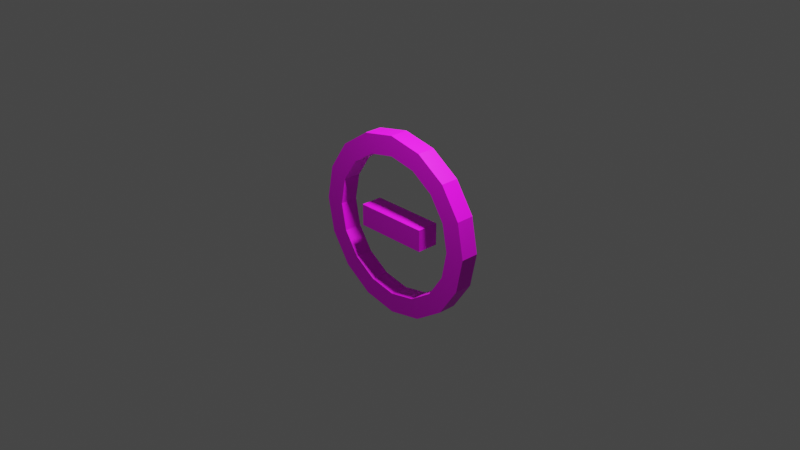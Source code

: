 # Source: PowerUpDecreaseLives.blend  (saved by Blender 2.91.10; exported with 4.5.12 LTS)
import bpy
from mathutils import Matrix  # noqa: F401  (used for matrix-valued properties, if any)

bpy.ops.wm.read_factory_settings(use_empty=True)
scene = bpy.context.scene
scene.name = 'Scene'

# ---- collections
col_collection = bpy.data.collections.new('Collection'); scene.collection.children.link(col_collection)

# ---- images (referenced by path relative to the original .blend; pixels are not part of the script)
import os
ASSET_DIR = os.environ.get("B2B_ASSET_DIR", "")  # directory of the original .blend (textures are referenced by path, not embedded)
HERE = os.path.dirname(os.path.abspath(__file__))  # packed textures are extracted next to this script under _unpacked/

def load_image(name, relpath, width, height, colorspace="sRGB"):
    """Load a texture the original file referenced (path relative to the .blend, or extracted next to this script)."""
    p = next((c for c in (os.path.join(HERE, relpath), os.path.join(ASSET_DIR, relpath)) if relpath and os.path.exists(c)), "")
    if p:
        img = bpy.data.images.load(p, check_existing=True)
        img.name = name
    else:  # same state as the original file: an image datablock whose file is absent (Cycles renders it pink)
        img = bpy.data.images.new(name, width, height)
        img.source = "FILE"
        img.filepath = "//" + (relpath or name)
    img.colorspace_settings.name = colorspace
    return img
img_powerupdecreasespeed_png = load_image('PowerUpDecreaseSpeed.png', 'PowerUpDecreaseSpeed.png', 1024, 1024, 'sRGB')

# ---- materials (node trees are filled in below, after node groups)
mat_powerup = bpy.data.materials.new('PowerUp')
mat_powerup.use_transparent_shadow = False

# ---- material node trees
mat_powerup.use_nodes = True; mat_powerup.node_tree.nodes.clear()
_N = mat_powerup.node_tree.nodes; _L = mat_powerup.node_tree.links
n0 = _N.new('ShaderNodeBsdfPrincipled'); n0.name = 'Principled BSDF'; n0.location = (10, 300)
n0.distribution = 'GGX'
n0.subsurface_method = 'BURLEY'
n0.inputs[3].default_value = 1.45
n0.inputs[27].default_value = (0.0, 0.0, 0.0, 1.0)
n0.inputs[28].default_value = 1.0
n1 = _N.new('ShaderNodeOutputMaterial'); n1.name = 'Material Output'; n1.location = (300, 300)
n2 = _N.new('ShaderNodeTexImage'); n2.name = 'Image Texture'; n2.location = (-280, 280)
n2.image = img_powerupdecreasespeed_png
_L.new(n0.outputs[0], n1.inputs[0])
_L.new(n2.outputs[0], n0.inputs[0])
n1.is_active_output = True

# ---- world
world_world = bpy.data.worlds.new('World'); scene.world = world_world
world_world.use_nodes = True; world_world.node_tree.nodes.clear()
_N = world_world.node_tree.nodes; _L = world_world.node_tree.links
n0 = _N.new('ShaderNodeOutputWorld'); n0.name = 'World Output'; n0.location = (300, 300)
n1 = _N.new('ShaderNodeBackground'); n1.name = 'Background'; n1.location = (10, 300)
n1.inputs[0].default_value = (0.05088, 0.05088, 0.05088, 1.0)
_L.new(n1.outputs[0], n0.inputs[0])
n0.is_active_output = True
world_world.color = (0.05088, 0.05088, 0.05088)
world_world.use_sun_shadow = False
world_world.sun_shadow_jitter_overblur = 0.0

# ---- cameras
cam_camera = bpy.data.cameras.new('Camera')
cam_camera.clip_end = 100.0
cam_camera.ortho_scale = 7.314

# ---- lights
light_light = bpy.data.lights.new('Light', 'POINT')
light_light.transmission_factor = 0.0
light_light.energy = 250.0
light_light.shadow_soft_size = 0.1
light_light.shadow_maximum_resolution = 0.006
light_light.use_absolute_resolution = True

# ---- meshes
me_powerup = bpy.data.meshes.new('PowerUp')
me_powerup.from_pydata([(2.925e-08, 0.5625, -0.05625), (2.925e-08, 0.5625, 0.05625), (0.2153, 0.5197, -0.05625), (0.2153, 0.5197, 0.05625), (0.3977, 0.3977, -0.05625), (0.3977, 0.3977, 0.05625), (0.5197, 0.2153, -0.05625), (0.5197, 0.2153, 0.05625), (0.5625, -9.737e-09, -0.05625), (0.5625, -9.737e-09, 0.05625), (0.5197, -0.2153, -0.05625), (0.5197, -0.2153, 0.05625), (0.3977, -0.3977, -0.05625), (0.3977, -0.3977, 0.05625), (0.2153, -0.5197, -0.05625), (0.2153, -0.5197, 0.05625), (1.142e-07, -0.5625, -0.05625), (1.142e-07, -0.5625, 0.05625), (-0.2153, -0.5197, -0.05625), (-0.2153, -0.5197, 0.05625), (-0.3977, -0.3977, -0.05625), (-0.3977, -0.3977, 0.05625), (-0.5197, -0.2153, -0.05625), (-0.5197, -0.2153, 0.05625), (-0.5625, 2.379e-08, -0.05625), (-0.5625, 2.379e-08, 0.05625), (-0.5197, 0.2153, -0.05625), (-0.5197, 0.2153, 0.05625), (-0.3977, 0.3977, -0.05625), (-0.3977, 0.3977, 0.05625), (-0.2153, 0.5197, -0.05625), (-0.2153, 0.5197, 0.05625), (-0.168, 0.4055, -0.05625), (-0.168, 0.4055, 0.05625), (0.168, 0.4055, 0.05625), (4.422e-08, 0.4389, 0.05625), (4.422e-08, 0.4389, -0.05625), (0.4389, -1.495e-08, 0.05625), (0.4055, -0.168, 0.05625), (0.4055, 0.168, 0.05625), (-0.3104, 0.3104, -0.05625), (-0.3104, 0.3104, 0.05625), (-0.4055, 0.168, -0.05625), (-0.4055, 0.168, 0.05625), (-0.4389, 7.541e-09, -0.05625), (-0.4389, 1.121e-08, 0.05625), (-0.4055, -0.168, 0.05625), (-0.3104, -0.3104, 0.05625), (-0.4055, -0.168, -0.05625), (-0.168, -0.4055, 0.05625), (0.168, -0.4055, 0.05625), (1.105e-07, -0.4389, 0.05625), (-0.3104, -0.3104, -0.05625), (0.3104, -0.3104, 0.05625), (0.3104, 0.3104, 0.05625), (-0.168, -0.4055, -0.05625), (0.3104, -0.3104, -0.05625), (0.4389, -1.862e-08, -0.05625), (0.4055, -0.168, -0.05625), (1.105e-07, -0.4389, -0.05625), (0.168, -0.4055, -0.05625), (0.3104, 0.3104, -0.05625), (0.168, 0.4055, -0.05625), (0.4055, 0.168, -0.05625), (-0.06737, -0.06737, 0.06737), (-0.06737, 0.06737, 0.06737), (-0.06737, -0.06737, -0.06737), (-0.06737, 0.06737, -0.06737), (0.06737, -0.06737, 0.06737), (0.06737, 0.06737, 0.06737), (0.06737, -0.06737, -0.06737), (0.06737, 0.06737, -0.06737), (0.2361, 0.06737, -0.06737), (0.2361, -0.06737, -0.06737), (0.2361, -0.06737, 0.06737), (0.2361, 0.06737, 0.06737), (-0.2361, -0.06737, -0.06737), (-0.2361, -0.06737, 0.06737), (-0.2361, 0.06737, 0.06737), (-0.2361, 0.06737, -0.06737)], [], [(1, 2, 0), (3, 4, 2), (4, 7, 6), (7, 8, 6), (9, 10, 8), (11, 12, 10), (13, 14, 12), (15, 16, 14), (17, 18, 16), (19, 20, 18), (21, 22, 20), (23, 24, 22), (25, 26, 24), (27, 28, 26), (29, 30, 28), (31, 0, 30), (32, 35, 33), (40, 33, 41), (42, 41, 43), (43, 44, 42), (45, 48, 44), (46, 52, 48), (49, 52, 47), (51, 55, 49), (50, 59, 51), (53, 60, 50), (38, 56, 53), (37, 58, 38), (37, 63, 57), (54, 63, 39), (54, 62, 61), (34, 36, 62), (37, 38, 9), (46, 45, 25), (42, 44, 24), (10, 56, 58), (64, 76, 66), (67, 70, 66), (68, 75, 69), (69, 64, 68), (72, 74, 73), (70, 74, 68), (69, 72, 71), (71, 73, 70), (78, 76, 77), (66, 79, 67), (65, 77, 64), (67, 78, 65), (1, 3, 2), (3, 5, 4), (4, 5, 7), (7, 9, 8), (9, 11, 10), (11, 13, 12), (13, 15, 14), (15, 17, 16), (17, 19, 18), (19, 21, 20), (21, 23, 22), (23, 25, 24), (25, 27, 26), (27, 29, 28), (29, 31, 30), (31, 1, 0), (32, 36, 35), (40, 32, 33), (42, 40, 41), (43, 45, 44), (45, 46, 48), (46, 47, 52), (49, 55, 52), (51, 59, 55), (50, 60, 59), (53, 56, 60), (38, 58, 56), (37, 57, 58), (37, 39, 63), (54, 61, 63), (54, 34, 62), (34, 35, 36), (38, 11, 9), (9, 7, 37), (7, 5, 39), (37, 7, 39), (5, 54, 39), (34, 54, 5), (5, 3, 34), (3, 1, 34), (1, 31, 35), (31, 29, 33), (35, 31, 33), (29, 27, 43), (27, 25, 43), (25, 23, 46), (23, 21, 47), (21, 19, 49), (19, 17, 49), (17, 15, 50), (15, 13, 53), (13, 11, 38), (13, 38, 53), (35, 34, 1), (15, 53, 50), (17, 50, 51), (17, 51, 49), (41, 33, 29), (43, 41, 29), (21, 49, 47), (45, 43, 25), (23, 47, 46), (56, 12, 60), (12, 14, 60), (14, 16, 59), (16, 18, 59), (18, 20, 55), (20, 22, 52), (55, 20, 52), (22, 24, 44), (24, 26, 42), (26, 28, 40), (28, 30, 32), (30, 0, 36), (0, 2, 36), (2, 4, 62), (4, 6, 61), (62, 4, 61), (6, 63, 61), (59, 60, 14), (2, 62, 36), (55, 59, 18), (30, 36, 32), (28, 32, 40), (48, 52, 22), (44, 48, 22), (26, 40, 42), (57, 63, 6), (6, 8, 57), (8, 10, 58), (10, 12, 56), (58, 57, 8), (64, 77, 76), (67, 71, 70), (68, 74, 75), (69, 65, 64), (70, 68, 66), (64, 66, 68), (71, 65, 69), (67, 65, 71), (72, 75, 74), (70, 73, 74), (69, 75, 72), (71, 72, 73), (78, 79, 76), (66, 76, 79), (65, 78, 77), (67, 79, 78)])
_uv = me_powerup.uv_layers.new(name='UVMap')
_uv.uv.foreach_set('vector', [1.0, 1.0, 0.9375, 0.5, 1.0, 0.5, 0.9375, 1.0, 0.875, 0.5, 0.9375, 0.5, 0.875, 0.5, 0.8125, 1.0, 0.8125, 0.5, 0.8125, 1.0, 0.75, 0.5, 0.8125, 0.5, 0.75, 1.0, 0.6875, 0.5, 0.75, 0.5, 0.6875, 1.0, 0.625, 0.5, 0.6875, 0.5, 0.625, 1.0, 0.5625, 0.5, 0.625, 0.5, 0.5625, 1.0, 0.5, 0.5, 0.5625, 0.5, 0.5, 1.0, 0.4375, 0.5, 0.5, 0.5, 0.4375, 1.0, 0.375, 0.5, 0.4375, 0.5, 0.375, 1.0, 0.3125, 0.5, 0.375, 0.5, 0.3125, 1.0, 0.25, 0.5, 0.3125, 0.5, 0.25, 1.0, 0.1875, 0.5, 0.25, 0.5, 0.1875, 1.0, 0.125, 0.5, 0.1875, 0.5, 0.125, 1.0, 0.0625, 0.5, 0.125, 0.5, 0.0625, 1.0, 0.0, 0.5, 0.0625, 0.5, 1.0, 0.6688, 0.9375, 0.8312, 1.0, 0.8312, 0.9375, 0.6688, 0.875, 0.8312, 0.9375, 0.8312, 0.875, 0.6688, 0.8125, 0.8312, 0.875, 0.8312, 0.75, 0.8312, 0.8125, 0.6688, 0.75, 0.6688, 0.6875, 0.8312, 0.75, 0.6688, 0.6875, 0.6688, 0.625, 0.8312, 0.6875, 0.6688, 0.625, 0.6688, 0.625, 0.8312, 0.5625, 0.6688, 0.5625, 0.8312, 0.5625, 0.8312, 0.5, 0.6688, 0.5, 0.8312, 0.5, 0.8312, 0.4375, 0.6688, 0.4375, 0.8312, 0.4375, 0.8312, 0.375, 0.6688, 0.375, 0.8312, 0.375, 0.8312, 0.3125, 0.6688, 0.3125, 0.8312, 0.3125, 0.8312, 0.25, 0.6688, 0.25, 0.8312, 0.1875, 0.8312, 0.25, 0.6688, 0.1875, 0.6688, 0.1875, 0.8312, 0.125, 0.6688, 0.125, 0.8312, 0.0625, 0.8312, 0.125, 0.6688, 0.0625, 0.6688, 0.0, 0.8312, 0.0625, 0.6688, 0.0, 0.6688, 0.8307, 0.279, 0.721, 0.1693, 0.9239, 0.2168, 0.1099, 0.5776, 0.1693, 0.721, 0.07612, 0.7832, 0.4224, 0.1099, 0.279, 0.1693, 0.2168, 0.07612, 0.5995, 1.0, 0.4224, 0.8901, 0.5776, 0.8901, 0.6427, 7.888e-08, 1.0, 0.2853, 0.6427, 0.2853, 0.2853, 0.3573, 3.155e-08, 0.6427, 1.578e-08, 0.3573, 0.3573, 0.2853, 0.0, 0.0, 0.3573, 3.155e-08, 0.3573, 3.155e-08, 0.6427, 0.2853, 0.3573, 0.2853, 1.0, 0.7508, 0.6667, 0.4175, 1.0, 0.4175, 0.3573, 0.2853, 0.0, 0.0, 0.3573, 3.155e-08, 0.2853, 0.6427, 0.0, 1.0, 6.311e-08, 0.6427, 0.2853, 0.6427, 6.311e-08, 1.0, 3.155e-08, 0.6427, 1.0, 0.3333, 0.6667, 2.074e-08, 1.0, 0.0, 1.578e-08, 0.3573, 0.2853, 0.0, 0.2853, 0.3573, 0.6427, 7.888e-08, 1.0, 0.2853, 0.6427, 0.2853, 6.311e-08, 0.3573, 0.2853, 3.155e-08, 0.2853, 0.3573, 1.0, 1.0, 0.9375, 1.0, 0.9375, 0.5, 0.9375, 1.0, 0.875, 1.0, 0.875, 0.5, 0.875, 0.5, 0.875, 1.0, 0.8125, 1.0, 0.8125, 1.0, 0.75, 1.0, 0.75, 0.5, 0.75, 1.0, 0.6875, 1.0, 0.6875, 0.5, 0.6875, 1.0, 0.625, 1.0, 0.625, 0.5, 0.625, 1.0, 0.5625, 1.0, 0.5625, 0.5, 0.5625, 1.0, 0.5, 1.0, 0.5, 0.5, 0.5, 1.0, 0.4375, 1.0, 0.4375, 0.5, 0.4375, 1.0, 0.375, 1.0, 0.375, 0.5, 0.375, 1.0, 0.3125, 1.0, 0.3125, 0.5, 0.3125, 1.0, 0.25, 1.0, 0.25, 0.5, 0.25, 1.0, 0.1875, 1.0, 0.1875, 0.5, 0.1875, 1.0, 0.125, 1.0, 0.125, 0.5, 0.125, 1.0, 0.0625, 1.0, 0.0625, 0.5, 0.0625, 1.0, 0.0, 1.0, 0.0, 0.5, 1.0, 0.6688, 0.9375, 0.6688, 0.9375, 0.8312, 0.9375, 0.6688, 0.875, 0.6688, 0.875, 0.8312, 0.875, 0.6688, 0.8125, 0.6688, 0.8125, 0.8312, 0.75, 0.8312, 0.8125, 0.8312, 0.8125, 0.6688, 0.6875, 0.8312, 0.75, 0.8312, 0.75, 0.6688, 0.625, 0.8312, 0.6875, 0.8312, 0.6875, 0.6688, 0.625, 0.8312, 0.625, 0.6688, 0.5625, 0.6688, 0.5625, 0.8312, 0.5625, 0.6688, 0.5, 0.6688, 0.5, 0.8312, 0.5, 0.6688, 0.4375, 0.6688, 0.4375, 0.8312, 0.4375, 0.6688, 0.375, 0.6688, 0.375, 0.8312, 0.375, 0.6688, 0.3125, 0.6688, 0.3125, 0.8312, 0.3125, 0.6688, 0.25, 0.6688, 0.1875, 0.8312, 0.25, 0.8312, 0.25, 0.6688, 0.1875, 0.8312, 0.1875, 0.6688, 0.125, 0.6688, 0.0625, 0.8312, 0.125, 0.8312, 0.125, 0.6688, 0.0, 0.8312, 0.0625, 0.8312, 0.0625, 0.6688, 0.721, 0.1693, 0.7832, 0.07612, 0.9239, 0.2168, 0.9239, 0.2168, 1.0, 0.4005, 0.8307, 0.279, 1.0, 0.4005, 1.0, 0.5995, 0.8901, 0.4224, 0.8307, 0.279, 1.0, 0.4005, 0.8901, 0.4224, 1.0, 0.5995, 0.8901, 0.5776, 0.8901, 0.4224, 0.8307, 0.721, 0.8901, 0.5776, 1.0, 0.5995, 1.0, 0.5995, 0.9239, 0.7832, 0.8307, 0.721, 0.9239, 0.7832, 0.7832, 0.9239, 0.8307, 0.721, 0.7832, 0.9239, 0.5995, 1.0, 0.721, 0.8307, 0.5995, 1.0, 0.4005, 1.0, 0.5776, 0.8901, 0.721, 0.8307, 0.5995, 1.0, 0.5776, 0.8901, 0.4005, 1.0, 0.2168, 0.9239, 0.279, 0.8307, 0.2168, 0.9239, 0.07612, 0.7832, 0.279, 0.8307, 0.07612, 0.7832, 6.077e-08, 0.5995, 0.1099, 0.5776, 6.077e-08, 0.5995, 0.0, 0.4005, 0.1099, 0.4224, 0.0, 0.4005, 0.07612, 0.2168, 0.1693, 0.279, 0.07612, 0.2168, 0.2168, 0.07612, 0.1693, 0.279, 0.2168, 0.07612, 0.4005, 0.0, 0.4224, 0.1099, 0.4005, 0.0, 0.5995, 2.431e-07, 0.5776, 0.1099, 0.5995, 2.431e-07, 0.7832, 0.07612, 0.721, 0.1693, 0.5995, 2.431e-07, 0.721, 0.1693, 0.5776, 0.1099, 0.721, 0.8307, 0.8307, 0.721, 0.7832, 0.9239, 0.4005, 0.0, 0.5776, 0.1099, 0.4224, 0.1099, 0.2168, 0.07612, 0.4224, 0.1099, 0.279, 0.1693, 0.2168, 0.07612, 0.279, 0.1693, 0.1693, 0.279, 0.4224, 0.8901, 0.5776, 0.8901, 0.4005, 1.0, 0.279, 0.8307, 0.4224, 0.8901, 0.4005, 1.0, 0.0, 0.4005, 0.1693, 0.279, 0.1099, 0.4224, 0.1693, 0.721, 0.279, 0.8307, 0.07612, 0.7832, 6.077e-08, 0.5995, 0.1099, 0.4224, 0.1099, 0.5776, 0.4224, 0.8901, 0.4005, 1.0, 0.279, 0.8307, 0.4005, 1.0, 0.2168, 0.9239, 0.279, 0.8307, 0.2168, 0.9239, 0.07612, 0.7832, 0.1693, 0.721, 0.07612, 0.7832, 0.0, 0.5995, 0.1693, 0.721, 0.0, 0.5995, 6.077e-08, 0.4005, 0.1099, 0.5776, 6.077e-08, 0.4005, 0.07612, 0.2168, 0.1099, 0.4224, 0.1099, 0.5776, 6.077e-08, 0.4005, 0.1099, 0.4224, 0.07612, 0.2168, 0.2168, 0.07612, 0.279, 0.1693, 0.2168, 0.07612, 0.4005, 1.519e-07, 0.4224, 0.1099, 0.4005, 1.519e-07, 0.5995, 0.0, 0.5776, 0.1099, 0.5995, 0.0, 0.7832, 0.07612, 0.721, 0.1693, 0.7832, 0.07612, 0.9239, 0.2168, 0.8307, 0.279, 0.9239, 0.2168, 1.0, 0.4005, 0.8307, 0.279, 1.0, 0.4005, 1.0, 0.5995, 0.8901, 0.4224, 1.0, 0.5995, 0.9239, 0.7832, 0.8901, 0.5776, 0.8901, 0.4224, 1.0, 0.5995, 0.8901, 0.5776, 0.9239, 0.7832, 0.8307, 0.721, 0.8901, 0.5776, 0.1693, 0.721, 0.279, 0.8307, 0.2168, 0.9239, 1.0, 0.4005, 0.8901, 0.4224, 0.8307, 0.279, 0.1099, 0.5776, 0.1693, 0.721, 0.0, 0.5995, 0.7832, 0.07612, 0.8307, 0.279, 0.721, 0.1693, 0.5995, 0.0, 0.721, 0.1693, 0.5776, 0.1099, 0.1693, 0.279, 0.1099, 0.4224, 0.07612, 0.2168, 0.279, 0.1693, 0.1693, 0.279, 0.07612, 0.2168, 0.4005, 1.519e-07, 0.5776, 0.1099, 0.4224, 0.1099, 0.721, 0.8307, 0.8307, 0.721, 0.9239, 0.7832, 0.9239, 0.7832, 0.7832, 0.9239, 0.721, 0.8307, 0.7832, 0.9239, 0.5995, 1.0, 0.5776, 0.8901, 0.5995, 1.0, 0.4005, 1.0, 0.4224, 0.8901, 0.5776, 0.8901, 0.721, 0.8307, 0.7832, 0.9239, 0.6427, 7.888e-08, 1.0, 1.262e-07, 1.0, 0.2853, 0.2853, 0.3573, 0.2853, 0.6427, 3.155e-08, 0.6427, 0.3573, 0.2853, 0.0, 0.2853, 0.0, 0.0, 0.3573, 3.155e-08, 0.6427, 7.888e-08, 0.6427, 0.2853, 0.3573, 0.2853, 0.3573, 3.155e-08, 0.6427, 0.2853, 0.6427, 7.888e-08, 0.6427, 0.2853, 0.3573, 3.155e-08, 6.311e-08, 0.6427, 0.2853, 0.3573, 0.2853, 0.6427, 6.311e-08, 0.3573, 0.2853, 0.3573, 6.311e-08, 0.6427, 1.0, 0.7508, 0.6667, 0.7508, 0.6667, 0.4175, 0.3573, 0.2853, 0.0, 0.2853, 0.0, 0.0, 0.2853, 0.6427, 0.2853, 1.0, 0.0, 1.0, 0.2853, 0.6427, 0.2853, 1.0, 6.311e-08, 1.0, 1.0, 0.3333, 0.6667, 0.3333, 0.6667, 2.074e-08, 1.578e-08, 0.3573, 0.0, 0.0, 0.2853, 0.0, 0.6427, 7.888e-08, 1.0, 1.262e-07, 1.0, 0.2853, 6.311e-08, 0.3573, 1.262e-07, 0.0, 0.2853, 3.155e-08])
me_powerup.materials.append(mat_powerup)
me_powerup.use_remesh_fix_poles = True
me_powerup.use_remesh_preserve_attributes = False
me_powerup.use_mirror_vertex_groups = False
me_powerup.update()

# ---- objects
ob_light = bpy.data.objects.new('Light', light_light)
ob_camera = bpy.data.objects.new('Camera', cam_camera)
ob_powerup = bpy.data.objects.new('PowerUp', me_powerup)

# ---- transforms, parenting, visibility, modifiers, constraints
ob_light.location = (0.5447, -0.1985, 2.01)
ob_light.rotation_euler = (0.6503, 0.05522, 1.866)
ob_light.lock_rotations_4d = False
ob_light.empty_display_type = 'ARROWS'
ob_light.color = (0.0, 0.0, 0.0, 0.0)
ob_light.lineart.crease_threshold = 0.0
ob_camera.location = (4.181, -3.933, 2.851)
ob_camera.rotation_euler = (1.109, 0.0, 0.8149)
ob_camera.lock_rotations_4d = False
ob_camera.empty_display_type = 'ARROWS'
ob_camera.color = (0.0, 0.0, 0.0, 0.0)
ob_camera.display_type = 'WIRE'
ob_camera.lineart.crease_threshold = 0.0
ob_powerup.location = (0.0, 0.0, 0.0)
ob_powerup.rotation_euler = (1.571, 2.22e-16, 2.22e-16)
ob_powerup.lineart.crease_threshold = 0.0

# ---- collection membership
col_collection.objects.link(ob_light)
col_collection.objects.link(ob_camera)
col_collection.objects.link(ob_powerup)

# ---- scene / render settings (as saved in the file)
scene.camera = ob_camera
scene.frame_start = 1; scene.frame_end = 250; scene.frame_set(4)
scene.render.engine = 'BLENDER_EEVEE_NEXT'
scene.cycles.use_denoising = False
scene.cycles.samples = 128
scene.cycles.sampling_pattern = 'TABULATED_SOBOL'
scene.cycles.use_adaptive_sampling = False
scene.cycles.use_light_tree = False
scene.view_settings.view_transform = 'Filmic'
bpy.context.view_layer.update()
